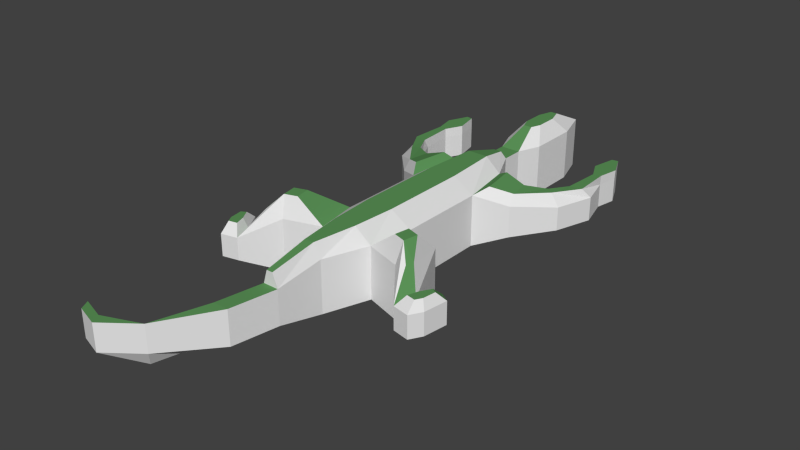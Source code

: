 # Source: goanna.blend  (saved by Blender 2.70.0; exported with 4.5.12 LTS)
import bpy
from mathutils import Matrix  # noqa: F401  (used for matrix-valued properties, if any)

bpy.ops.wm.read_factory_settings(use_empty=True)
scene = bpy.context.scene
scene.name = 'Scene'

# ---- collections
col_collection_5 = bpy.data.collections.new('Collection 5'); scene.collection.children.link(col_collection_5)

# ---- materials (node trees are filled in below, after node groups)
mat_material_008 = bpy.data.materials.new('Material.008')
mat_material_008.alpha_threshold = 0.0
mat_material_008.use_transparent_shadow = False
mat_material_008.roughness = 0.5
mat_material_008.line_color = (0.0, 0.0, 0.0, 1.0)
mat_material_009 = bpy.data.materials.new('Material.009')
mat_material_009.alpha_threshold = 0.0
mat_material_009.use_transparent_shadow = False
mat_material_009.diffuse_color = (0.1092, 0.3, 0.1, 1.0)
mat_material_009.roughness = 0.5
mat_material_009.line_color = (0.0, 0.0, 0.0, 1.0)

# ---- material node trees

# ---- world
world_world = bpy.data.worlds.new('World'); scene.world = world_world
world_world.color = (0.05088, 0.05088, 0.05088)
world_world.use_sun_shadow = False
world_world.sun_shadow_jitter_overblur = 0.0
world_world.cycles.sampling_method = 'MANUAL'
world_world.cycles.sample_map_resolution = 256

# ---- meshes
me_cube_002 = bpy.data.meshes.new('Cube.002')
me_cube_002.from_pydata([(-1.094, -1.141, -2.606), (-1.094, 1.141, -2.606), (1.068, 1.141, -2.606), (1.068, 1.141, 2.606), (1.068, -1.141, 2.606), (-0.4681, 2.651, 2.606), (0.4423, 2.651, 2.606), (0.5542, -2.177, -2.606), (-0.58, -2.177, 2.606), (0.4617, 0.5675, 4.151), (0.187, 1.23, 4.151), (-0.2619, -0.8895, 4.151), (0.2361, -0.8895, 4.151), (-0.58, -3.142, -2.606), (-0.58, -3.142, 2.606), (-1.499, -4.611, -2.606), (-1.499, -4.611, 2.606), (1.473, -4.611, 2.606), (1.983, -7.033, -2.606), (-2.009, -7.033, 2.606), (0.6623, -14.78, 2.606), (0.4338, -16.78, 1.724), (-0.9213, -18.8, -1.724), (-0.02777, -18.8, -1.724), (-0.9213, -18.8, 1.724), (-0.02777, -18.8, 1.724), (-2.61, -20.74, -2.994), (-2.15, -21.03, -1.367), (-2.61, -20.74, -0.2597), (-2.15, -21.03, 1.367), (-4.302, -21.67, -1.367), (-4.004, -22.1, -1.367), (-4.302, -21.67, 1.367), (-4.004, -22.1, 1.367), (-5.644, -21.35, -1.367), (-5.345, -21.78, -1.367), (-5.644, -21.35, 1.367), (-5.345, -21.78, 1.367), (-2.009, -10.95, -2.606), (-1.59, -12.85, -2.606), (1.564, -12.85, -2.606), (-0.6881, -14.78, -2.606), (0.6623, -14.78, -2.606), (-0.6881, -14.78, 2.606), (-4.126, -11.47, -2.606), (-4.126, -11.47, 2.606), (-3.707, -13.37, -2.606), (-3.707, -13.37, 2.606), (-5.526, -13.91, -1.051), (-5.526, -13.91, 1.19), (-5.146, -14.77, -1.051), (-5.146, -14.77, 1.19), (-6.517, -14.4, -1.051), (-6.517, -14.4, 1.19), (-6.112, -14.93, -1.051), (-6.112, -14.93, 1.19), (-6.187, -13.06, -1.051), (-6.187, -13.06, 1.19), (-6.714, -13.32, -1.051), (-6.714, -13.32, 1.19), (0.2182, -3.16, 3.206), (0.8006, -10.97, 3.992), (-0.2881, -14.8, 3.992), (0.1692, -16.8, 3.111), (-3.32, -12.26, 4.707), (-3.177, -12.91, 4.707), (-4.046, -12.44, 4.707), (-3.902, -13.09, 4.707), (-4.717, -13.27, 3.336), (-4.574, -13.59, 3.336), (-3.3, -4.685, -1.587), (-3.3, -4.685, 1.587), (-3.611, -6.159, -1.587), (-3.611, -6.159, 1.587), (-4.432, -4.15, -1.185), (-4.432, -4.15, 1.185), (-5.383, -4.666, -1.185), (-5.383, -4.666, 1.185), (-5.015, -3.171, -1.185), (-5.015, -3.171, 1.185), (-6.075, -3.024, -1.185), (-6.075, -3.024, 1.185), (-5.144, -1.735, -1.185), (-5.144, -1.735, 1.185), (-5.601, -1.671, -1.185), (-5.601, -1.671, 1.185), (-4.654, -0.9505, -1.185), (-4.654, -0.9505, 1.185), (-5.833, -0.7872, -1.185), (-5.833, -0.7872, 1.185), (-4.94, 0.08527, -1.185), (-4.94, 0.08527, 1.185), (-5.303, 0.1355, -1.185), (-5.303, 0.1355, 1.185), (-2.16, -4.812, 3.247), (-2.496, -6.403, 3.247), (-3.344, -4.861, 2.578), (-3.548, -5.829, 2.578), (-4.391, -4.297, 2.279), (-4.803, -4.521, 2.279), (-5.016, -3.409, 2.141), (-5.716, -3.312, 2.141), (-5.162, -1.728, 2.106), (-5.619, -1.665, 2.106), (-4.672, -0.9438, 2.106), (-5.852, -0.7804, 2.106), (-4.959, 0.09203, 2.106), (-5.321, 0.1422, 2.106), (-5.768, -13.98, 2.126), (-5.569, -14.44, 2.126), (-6.287, -14.24, 2.126), (-6.074, -14.52, 2.126), (-6.114, -13.54, 2.126), (-6.39, -13.67, 2.126), (1.068, -1.141, -2.606), (-1.094, 1.141, 2.606), (-1.094, -1.141, 2.606), (0.4423, 2.651, -2.606), (-0.4681, 2.651, -2.606), (-0.58, -2.177, -2.606), (0.5542, -2.177, 2.606), (0.4617, -0.4347, 4.151), (-0.4875, 0.5675, 4.151), (-0.4875, -0.4347, 4.151), (-0.2128, 1.23, 4.151), (0.5542, -3.142, -2.606), (0.5542, -3.142, 2.606), (1.473, -4.611, -2.606), (-2.009, -7.033, -2.606), (1.983, -7.033, 2.606), (1.983, -10.95, 2.606), (1.564, -12.85, 2.606), (-1.59, -12.85, 2.606), (0.4338, -16.78, -1.724), (-0.4597, -16.78, -1.724), (-0.4597, -16.78, 1.724), (0.001949, -18.8, -1.724), (1.983, -10.95, -2.606), (-2.009, -10.95, 2.606), (4.1, -11.47, -2.606), (4.1, -11.47, 2.606), (3.681, -13.37, -2.606), (3.681, -13.37, 2.606), (5.5, -13.91, -1.051), (5.5, -13.91, 1.19), (5.12, -14.77, -1.051), (5.12, -14.77, 1.19), (6.491, -14.4, -1.051), (6.491, -14.4, 1.19), (6.086, -14.93, -1.051), (6.086, -14.93, 1.19), (6.161, -13.06, -1.051), (6.161, -13.06, 1.19), (6.688, -13.32, -1.051), (6.688, -13.32, 1.19), (-0.244, -3.16, 3.206), (0.5927, -4.629, 3.992), (-0.6185, -4.629, 3.992), (0.8006, -7.051, 3.992), (-0.8265, -7.051, 3.992), (-0.8265, -10.97, 3.992), (0.6298, -12.87, 3.992), (-0.6557, -12.87, 3.992), (0.2623, -14.8, 3.992), (-0.195, -16.8, 3.111), (3.295, -12.26, 4.707), (3.151, -12.91, 4.707), (4.02, -12.44, 4.707), (3.876, -13.09, 4.707), (4.692, -13.27, 3.336), (4.548, -13.59, 3.336), (3.275, -4.685, -1.587), (3.275, -4.685, 1.587), (3.585, -6.159, -1.587), (3.585, -6.159, 1.587), (4.406, -4.15, -1.185), (4.406, -4.15, 1.185), (5.357, -4.666, -1.185), (5.357, -4.666, 1.185), (4.99, -3.171, -1.185), (4.99, -3.171, 1.185), (6.05, -3.024, -1.185), (6.05, -3.024, 1.185), (5.118, -1.735, -1.185), (5.118, -1.735, 1.185), (5.575, -1.671, -1.185), (5.575, -1.671, 1.185), (4.628, -0.9505, -1.185), (4.628, -0.9505, 1.185), (5.807, -0.7872, -1.185), (5.807, -0.7872, 1.185), (4.915, 0.08527, -1.185), (4.915, 0.08527, 1.185), (5.277, 0.1355, -1.185), (5.277, 0.1355, 1.185), (2.134, -4.812, 3.247), (2.47, -6.403, 3.247), (3.318, -4.861, 2.578), (3.522, -5.829, 2.578), (4.365, -4.297, 2.279), (4.778, -4.521, 2.279), (4.99, -3.409, 2.141), (5.69, -3.312, 2.141), (5.136, -1.728, 2.106), (5.593, -1.665, 2.106), (4.646, -0.9438, 2.106), (5.826, -0.7804, 2.106), (4.933, 0.09203, 2.106), (5.296, 0.1422, 2.106), (5.742, -13.98, 2.126), (5.543, -14.44, 2.126), (6.261, -14.24, 2.126), (6.049, -14.52, 2.126), (6.088, -13.54, 2.126), (6.364, -13.67, 2.126)], [(134, 136)], [(3, 6, 10, 9), (14, 13, 15, 16), (79, 83, 102, 100), (22, 23, 27, 26), (26, 27, 31, 30), (25, 24, 28, 29), (23, 25, 29, 27), (24, 22, 26, 28), (30, 31, 35, 34), (29, 28, 32, 33), (27, 29, 33, 31), (28, 26, 30, 32), (37, 36, 34, 35), (33, 32, 36, 37), (31, 33, 37, 35), (32, 30, 34, 36), (51, 47, 67, 69), (45, 49, 68, 66), (38, 39, 46, 44), (59, 53, 110, 113), (44, 46, 50, 48), (46, 47, 51, 50), (45, 44, 48, 49), (53, 52, 54, 55), (48, 50, 54, 52), (50, 51, 55, 54), (48, 52, 58, 56), (57, 56, 58, 59), (49, 57, 112, 108), (52, 53, 59, 58), (49, 48, 56, 57), (65, 64, 66, 67), (67, 66, 68, 69), (49, 51, 69, 68), (89, 85, 103, 105), (16, 15, 70, 71), (83, 87, 104, 102), (70, 72, 76, 74), (72, 73, 77, 76), (71, 70, 74, 75), (91, 93, 107, 106), (74, 76, 80, 78), (76, 77, 81, 80), (75, 74, 78, 79), (93, 89, 105, 107), (78, 80, 84, 82), (80, 81, 85, 84), (79, 78, 82, 83), (87, 91, 106, 104), (82, 84, 88, 86), (84, 85, 89, 88), (83, 82, 86, 87), (91, 90, 92, 93), (86, 88, 92, 90), (88, 89, 93, 92), (87, 86, 90, 91), (95, 94, 96, 97), (97, 96, 98, 99), (99, 98, 100, 101), (101, 100, 102, 103), (103, 102, 104, 105), (105, 104, 106, 107), (85, 81, 101, 103), (75, 79, 100, 98), (81, 77, 99, 101), (71, 75, 98, 96), (77, 73, 97, 99), (16, 71, 96, 94), (73, 19, 95, 97), (19, 16, 94, 95), (109, 108, 110, 111), (110, 108, 112, 113), (57, 59, 113, 112), (55, 51, 109, 111), (53, 55, 111, 110), (51, 49, 108, 109), (116, 123, 122, 115), (180, 201, 203, 184), (1, 115, 5, 118), (119, 7, 125, 13), (116, 8, 11, 123), (116, 0, 119, 8), (122, 9, 10, 124), (8, 120, 12, 11), (114, 4, 120, 7), (121, 9, 122, 123), (121, 123, 11, 12), (2, 1, 118, 117), (5, 6, 117, 118), (3, 2, 117, 6), (120, 4, 121, 12), (116, 115, 1, 0), (3, 4, 114, 2), (0, 114, 7, 119), (0, 1, 2, 114), (146, 170, 168, 142), (140, 167, 169, 144), (154, 214, 211, 148), (139, 143, 145, 141), (141, 145, 146, 142), (140, 144, 143, 139), (148, 150, 149, 147), (143, 147, 149, 145), (145, 149, 150, 146), (143, 151, 153, 147), (152, 154, 153, 151), (144, 209, 213, 152), (147, 153, 154, 148), (144, 152, 151, 143), (157, 159, 158, 156), (166, 168, 167, 165), (168, 170, 169, 167), (144, 169, 170, 146), (190, 206, 204, 186), (184, 203, 205, 188), (171, 175, 177, 173), (173, 177, 178, 174), (172, 176, 175, 171), (192, 207, 208, 194), (175, 179, 181, 177), (177, 181, 182, 178), (176, 180, 179, 175), (194, 208, 206, 190), (179, 183, 185, 181), (181, 185, 186, 182), (180, 184, 183, 179), (188, 205, 207, 192), (183, 187, 189, 185), (185, 189, 190, 186), (184, 188, 187, 183), (192, 194, 193, 191), (187, 191, 193, 189), (189, 193, 194, 190), (188, 192, 191, 187), (196, 198, 197, 195), (198, 200, 199, 197), (200, 202, 201, 199), (202, 204, 203, 201), (204, 206, 205, 203), (206, 208, 207, 205), (186, 204, 202, 182), (176, 199, 201, 180), (182, 202, 200, 178), (172, 197, 199, 176), (178, 200, 198, 174), (174, 198, 196, 129), (210, 212, 211, 209), (211, 214, 213, 209), (152, 213, 214, 154), (150, 212, 210, 146), (148, 211, 212, 150), (146, 210, 209, 144), (5, 115, 122, 124), (6, 5, 124, 10), (4, 3, 9, 121), (13, 125, 127, 15), (120, 8, 14, 126), (7, 120, 126, 125), (8, 119, 13, 14), (15, 127, 18, 128), (138, 132, 162, 160), (125, 126, 17, 127), (128, 18, 137, 38), (20, 131, 161, 163), (127, 17, 129, 18), (38, 137, 40, 39), (132, 43, 62, 162), (18, 129, 130, 137), (19, 128, 38, 138), (39, 40, 42, 41), (135, 21, 63, 164), (41, 42, 133, 134), (21, 20, 163, 63), (134, 133, 23, 22), (43, 135, 164, 62), (42, 20, 21, 133), (43, 41, 134, 135), (21, 135, 24, 25), (133, 21, 25, 23), (135, 134, 22, 24), (137, 130, 131, 40), (40, 131, 20, 42), (132, 39, 41, 43), (39, 132, 47, 46), (138, 38, 44, 45), (60, 155, 157, 156), (158, 159, 160, 61), (61, 160, 162, 161), (161, 162, 62, 163), (163, 62, 164, 63), (131, 130, 61, 161), (19, 138, 160, 159), (130, 129, 158, 61), (16, 19, 159, 157), (129, 17, 156, 158), (14, 16, 157, 155), (17, 126, 60, 156), (126, 14, 155, 60), (138, 45, 66, 64), (47, 132, 65, 67), (132, 138, 64, 65), (15, 128, 72, 70), (128, 19, 73, 72), (15, 128, 19, 16), (38, 39, 132, 138), (137, 139, 141, 40), (40, 141, 142, 131), (130, 140, 139, 137), (130, 165, 167, 140), (142, 168, 166, 131), (131, 166, 165, 130), (127, 171, 173, 18), (18, 173, 174, 129), (17, 172, 171, 127), (17, 195, 197, 172), (129, 196, 195, 17)])
me_cube_002.polygons.foreach_set('material_index', [0, 0, 0, 0, 0, 1, 0, 0, 0, 1, 0, 0, 0, 1, 0, 0, 0, 0, 0, 0, 0, 0, 0, 0, 0, 0, 0, 0, 0, 0, 0, 1, 1, 1, 0, 0, 0, 0, 0, 0, 0, 0, 0, 0, 0, 0, 0, 0, 0, 0, 0, 0, 0, 0, 0, 0, 1, 1, 1, 1, 1, 1, 0, 0, 0, 0, 0, 0, 0, 1, 1, 1, 1, 0, 0, 0, 0, 0, 0, 0, 0, 0, 1, 1, 0, 1, 1, 0, 0, 0, 0, 0, 0, 0, 0, 0, 0, 0, 0, 0, 0, 0, 0, 0, 0, 0, 0, 0, 0, 1, 1, 1, 1, 0, 0, 0, 0, 0, 0, 0, 0, 0, 0, 0, 0, 0, 0, 0, 0, 0, 0, 0, 0, 0, 1, 1, 1, 1, 1, 1, 0, 0, 0, 0, 0, 0, 1, 1, 1, 0, 0, 0, 0, 1, 0, 0, 1, 0, 0, 0, 0, 0, 0, 0, 0, 0, 0, 0, 0, 0, 0, 0, 0, 0, 0, 0, 0, 1, 0, 0, 0, 0, 0, 0, 0, 1, 1, 1, 1, 1, 0, 0, 0, 0, 0, 0, 0, 0, 0, 0, 1, 0, 0, 0, 0, 0, 0, 0, 0, 0, 1, 0, 0, 0, 0, 1])
me_cube_002.materials.append(mat_material_008)
me_cube_002.materials.append(mat_material_009)
me_cube_002.use_remesh_preserve_volume = False
me_cube_002.use_remesh_preserve_attributes = False
me_cube_002.use_mirror_vertex_groups = False
me_cube_002.update()

# ---- objects
ob_cube = bpy.data.objects.new('Cube', me_cube_002)

# ---- transforms, parenting, visibility, modifiers, constraints
ob_cube.location = (0.0, 2.003, 0.0)
ob_cube.scale = (0.1959, 0.2567, 0.1124)
ob_cube.lineart.crease_threshold = 0.0

# ---- collection membership
col_collection_5.objects.link(ob_cube)

# ---- scene / render settings (as saved in the file)
scene.frame_start = 1; scene.frame_end = 250; scene.frame_set(1)
scene.render.engine = 'BLENDER_EEVEE_NEXT'
scene.render.resolution_percentage = 50
scene.render.dither_intensity = 0.0
scene.cycles.use_denoising = False
scene.cycles.samples = 10
scene.cycles.sampling_pattern = 'TABULATED_SOBOL'
scene.cycles.light_sampling_threshold = 0.0
scene.cycles.use_adaptive_sampling = False
scene.cycles.use_light_tree = False
scene.cycles.blur_glossy = 0.0
scene.cycles.volume_bounces = 1
scene.cycles.pixel_filter_type = 'GAUSSIAN'
scene.cycles.sample_clamp_indirect = 0.0
scene.view_settings.view_transform = 'Standard'
bpy.context.view_layer.update()

# ---- added for rendering (the .blend has no active camera and no usable light): camera, sun
cam_auto = bpy.data.cameras.new('AutoCamera')
cam_auto.lens = 50.0
cam_auto.sensor_width = 36.0
cam_auto.clip_end = 1000.0
ob_auto_camera = bpy.data.objects.new('AutoCamera', cam_auto)
scene.collection.objects.link(ob_auto_camera)
ob_auto_camera.location = (6.40864, -8.18731, 5.22523)
ob_auto_camera.rotation_euler = (1.09748, -7.21219e-08, 0.694738)
scene.camera = ob_auto_camera
light_auto_sun = bpy.data.lights.new('AutoSun', 'SUN')
light_auto_sun.energy = 3.0
light_auto_sun.angle = 0.0523599
ob_auto_sun = bpy.data.objects.new('AutoSun', light_auto_sun)
scene.collection.objects.link(ob_auto_sun)
ob_auto_sun.rotation_euler = (0.872665, 0.174533, 0.523599)
bpy.context.view_layer.update()
